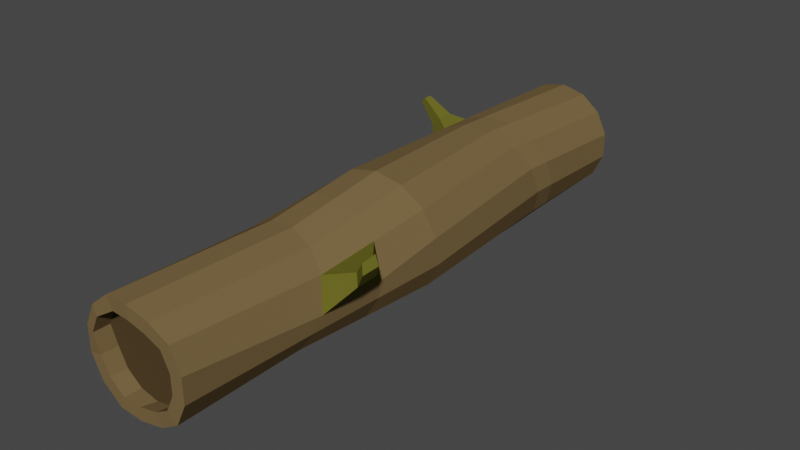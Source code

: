 # Source: kmenstromu.blend  (saved by Blender 3.6.13; exported with 4.5.12 LTS)
import bpy
from mathutils import Matrix  # noqa: F401  (used for matrix-valued properties, if any)

bpy.ops.wm.read_factory_settings(use_empty=True)
scene = bpy.context.scene
scene.name = 'Scene'

# ---- collections
col_collection = bpy.data.collections.new('Collection'); scene.collection.children.link(col_collection)

# ---- materials (node trees are filled in below, after node groups)
mat_material_007 = bpy.data.materials.new('Material.007')
mat_material_007.use_transparent_shadow = False
mat_material_007.diffuse_color = (0.07658, 0.05147, 0.02286, 1.0)
mat_material_007.roughness = 1.0
mat_material_001 = bpy.data.materials.new('Material.001')
mat_material_001.use_transparent_shadow = False
mat_material_001.diffuse_color = (0.1789, 0.1224, 0.05447, 1.0)
mat_material_001.roughness = 1.0
mat_material_002 = bpy.data.materials.new('Material.002')
mat_material_002.use_transparent_shadow = False
mat_material_002.diffuse_color = (0.1424, 0.1361, 0.02039, 1.0)
mat_material_002.roughness = 1.0

# ---- material node trees

# ---- world
world_world = bpy.data.worlds.new('World'); scene.world = world_world
world_world.use_nodes = True; world_world.node_tree.nodes.clear()
_N = world_world.node_tree.nodes; _L = world_world.node_tree.links
n0 = _N.new('ShaderNodeOutputWorld'); n0.name = 'World Output'; n0.location = (300, 300)
n1 = _N.new('ShaderNodeBackground'); n1.name = 'Background'; n1.location = (10, 300)
n1.inputs[0].default_value = (0.05088, 0.05088, 0.05088, 1.0)
_L.new(n1.outputs[0], n0.inputs[0])
n0.is_active_output = True
world_world.color = (0.05088, 0.05088, 0.05088)
world_world.use_sun_shadow = False
world_world.sun_shadow_jitter_overblur = 0.0

# ---- meshes
me_log_cylinder_003 = bpy.data.meshes.new('Log_Cylinder.003')
me_log_cylinder_003.from_pydata([(0.4384, 0.3496, 3.591), (0.5467, 0.1248, 3.591), (0.5467, -0.1248, 3.591), (0.0, -0.5607, 3.591), (0.5621, 0.1283, -3.612), (0.5621, -0.1283, -3.612), (0.4508, -0.3595, -3.612), (0.2502, -0.5195, -3.612), (-0.2502, -0.5195, -3.612), (-0.4508, -0.3595, -3.612), (-0.5621, -0.1283, -3.612), (-0.4508, 0.3595, -3.612), (-0.2502, 0.5195, -3.612), (0.0, 0.734, -3.805), (-0.007025, 0.6782, 3.817), (0.3185, 0.6613, -3.805), (0.3114, 0.6055, 3.817), (0.5738, 0.4576, -3.805), (0.5738, 0.4576, 3.805), (0.7156, 0.1633, -3.805), (0.7156, 0.1633, 3.805), (0.7156, -0.1633, -3.805), (0.7156, -0.1633, 3.805), (0.5738, -0.4576, -3.805), (0.5738, -0.4576, 3.805), (0.3191, -0.5973, -3.803), (0.3059, -0.6238, 3.792), (0.000623, -0.67, -3.803), (-0.01255, -0.6965, 3.792), (-0.3185, -0.6613, -3.805), (-0.3185, -0.6613, 3.805), (-0.5738, -0.4576, -3.805), (-0.5738, -0.4576, 3.805), (-0.7156, -0.1633, -3.805), (-0.7156, -0.1633, 3.805), (-0.7156, 0.1633, -3.755), (-0.7156, 0.1633, 3.805), (-0.5738, 0.4576, -3.755), (-0.5738, 0.4576, 3.805), (-0.3185, 0.6613, -3.805), (-0.3185, 0.6613, 3.805), (-0.119, 0.7651, -1.651), (0.1149, 0.888, 0.3677), (0.1118, 0.6998, 1.711), (0.4149, 0.5889, 1.762), (0.4729, 0.8058, 0.341), (0.2398, 0.7509, -1.699), (0.7588, 0.5771, 0.301), (0.5511, 0.588, -1.787), (0.9159, 0.2471, 0.2554), (0.7533, 0.3086, -1.898), (0.681, -0.2492, 2.016), (0.9131, -0.1188, 0.2134), (0.8063, -0.03191, -2.01), (0.4964, -0.5113, 2.078), (0.751, -0.4481, 0.1833), (0.6996, -0.3661, -2.101), (0.2134, -0.6721, 2.106), (0.4617, -0.6757, 0.171), (0.4543, -0.6278, -2.152), (-0.1118, -0.6998, 2.093), (0.1024, -0.7563, 0.179), (0.119, -0.7651, -2.154), (-0.4149, -0.5889, 2.043), (-0.2556, -0.6742, 0.2057), (-0.2398, -0.7509, -2.106), (-0.6358, -0.3614, 1.965), (-0.5415, -0.4455, 0.2458), (-0.5511, -0.588, -2.018), (-0.7308, -0.06226, 1.874), (-0.6986, -0.1155, 0.2913), (-0.7533, -0.3086, -1.907), (-0.681, 0.2492, 1.789), (-0.6959, 0.2504, 0.3333), (-0.8063, 0.03191, -1.795), (-0.4964, 0.5113, 1.726), (-0.5338, 0.5797, 0.3635), (-0.2134, 0.6721, 1.699), (-0.2444, 0.8073, 0.3757), (0.1133, 0.7939, 1.04), (0.4439, 0.6974, 1.051), (0.6973, 0.4692, 1.07), (0.7971, -0.184, 1.115), (0.6237, -0.4797, 1.131), (0.3375, -0.6739, 1.138), (-0.004713, -0.7281, 1.136), (-0.3353, -0.6315, 1.124), (-0.5887, -0.4034, 1.105), (-0.7147, -0.08888, 1.083), (-0.6884, 0.2498, 1.061), (-0.5151, 0.5455, 1.045), (-0.2289, 0.7397, 1.037), (0.2551, 0.7334, -2.109), (0.5556, 0.5626, -2.18), (0.746, 0.2803, -2.269), (0.7886, -0.0575, -2.36), (0.6751, -0.3839, -2.432), (0.4278, -0.6343, -2.474), (0.09585, -0.759, -2.475), (-0.2551, -0.7334, -2.437), (-0.5556, -0.5626, -2.366), (-0.746, -0.2803, -2.276), (-0.7886, 0.0575, -2.186), (-0.09585, 0.759, -2.07), (0.2363, 0.4494, 3.817), (-0.007025, 0.505, 3.817), (0.4384, 0.3496, 3.805), (0.5467, 0.1248, 3.805), (0.5467, -0.1248, 3.805), (0.4384, -0.3496, 3.805), (0.2307, -0.4677, 3.792), (-0.01255, -0.5233, 3.792), (-0.2433, -0.5052, 3.805), (-0.4384, -0.3496, 3.805), (-0.5467, -0.1248, 3.805), (-0.5987, 0.1289, 3.83), (-0.4904, 0.3537, 3.83), (-0.2433, 0.5052, 3.805), (0.2433, 0.5052, 3.591), (0.0, 0.5607, 3.591), (0.4384, -0.3496, 3.591), (0.2433, -0.5052, 3.591), (-0.2433, -0.5052, 3.591), (-0.4384, -0.3496, 3.591), (-0.5467, -0.1248, 3.591), (-0.5987, 0.1289, 3.616), (-0.4904, 0.3537, 3.616), (-0.2433, 0.5052, 3.591), (0.0, 0.5766, -3.805), (0.2502, 0.5195, -3.805), (0.4508, 0.3595, -3.805), (0.5823, 0.1283, -3.799), (0.5823, -0.1283, -3.799), (0.4508, -0.3595, -3.805), (0.2508, -0.4555, -3.803), (0.000623, -0.5126, -3.803), (-0.2502, -0.5195, -3.805), (-0.4508, -0.3595, -3.805), (-0.5621, -0.1283, -3.805), (-0.5621, 0.1283, -3.805), (-0.4508, 0.3595, -3.805), (-0.2502, 0.5195, -3.805), (0.0, 0.5766, -3.612), (0.2502, 0.5195, -3.612), (0.4508, 0.3595, -3.612), (0.0, -0.5766, -3.612), (-0.5621, 0.1283, -3.612), (0.6358, 0.3614, 1.84), (0.7431, -0.03869, 1.949), (-0.6996, 0.3661, -1.704), (-0.4543, 0.6278, -1.653), (0.8357, 0.05374, 1.111), (1.078, 0.5243, 1.772), (1.123, 0.3822, 1.815), (1.092, 0.5633, 1.54), (1.151, 0.4139, 1.551), (-0.6751, 0.3839, -2.113), (-0.4278, 0.6343, -2.072), (-0.7553, 0.5502, -1.796), (-0.6292, 0.6847, -1.77), (-0.7427, 0.5593, -2.007), (-0.6156, 0.6881, -1.985), (-0.9253, 0.8528, -1.77), (-0.8634, 0.9188, -1.757), (-0.9191, 0.8573, -1.873), (-0.8567, 0.9205, -1.863), (1.228, 0.7184, 1.858), (1.265, 0.6012, 1.894), (1.239, 0.7506, 1.667), (1.288, 0.6273, 1.676)], [], [(118, 119, 127, 126, 125, 124, 123, 122, 3, 121, 120, 2, 1, 0), (142, 143, 144, 4, 5, 6, 7, 145, 8, 9, 10, 146, 11, 12), (43, 14, 16, 44), (44, 16, 18, 147), (147, 18, 20, 148), (148, 20, 22, 51), (51, 22, 24, 54), (54, 24, 26, 57), (57, 26, 28, 60), (60, 28, 30, 63), (63, 30, 32, 66), (66, 32, 34, 69), (69, 34, 36, 72), (72, 36, 38, 75), (24, 22, 108, 109), (75, 38, 40, 77), (77, 40, 14, 43), (17, 19, 131, 130), (157, 150, 41, 103), (150, 78, 42, 41), (91, 77, 43, 79), (149, 76, 78, 150), (90, 75, 77, 91), (102, 74, 149, 156), (74, 73, 76, 149), (89, 72, 75, 90), (101, 71, 74, 102), (71, 70, 73, 74), (88, 69, 72, 89), (100, 68, 71, 101), (68, 67, 70, 71), (87, 66, 69, 88), (99, 65, 68, 100), (65, 64, 67, 68), (86, 63, 66, 87), (98, 62, 65, 99), (62, 61, 64, 65), (85, 60, 63, 86), (97, 59, 62, 98), (59, 58, 61, 62), (84, 57, 60, 85), (96, 56, 59, 97), (56, 55, 58, 59), (83, 54, 57, 84), (95, 53, 56, 96), (53, 52, 55, 56), (82, 51, 54, 83), (94, 50, 53, 95), (50, 49, 52, 53), (151, 148, 51, 82), (93, 48, 50, 94), (48, 47, 49, 50), (92, 46, 48, 93), (46, 45, 47, 48), (80, 44, 147, 81), (103, 41, 46, 92), (41, 42, 45, 46), (79, 43, 44, 80), (42, 79, 80, 45), (45, 80, 81, 47), (47, 81, 151, 49), (49, 151, 82, 52), (52, 82, 83, 55), (55, 83, 84, 58), (58, 84, 85, 61), (61, 85, 86, 64), (64, 86, 87, 67), (67, 87, 88, 70), (70, 88, 89, 73), (73, 89, 90, 76), (76, 90, 91, 78), (78, 91, 79, 42), (13, 103, 92, 15), (15, 92, 93, 17), (17, 93, 94, 19), (19, 94, 95, 21), (21, 95, 96, 23), (23, 96, 97, 25), (25, 97, 98, 27), (27, 98, 99, 29), (29, 99, 100, 31), (31, 100, 101, 33), (33, 101, 102, 35), (35, 102, 156, 37), (37, 156, 157, 39), (39, 157, 103, 13), (104, 105, 119, 118), (34, 32, 113, 114), (20, 18, 106, 107), (30, 28, 111, 112), (16, 14, 105, 104), (40, 38, 116, 117), (26, 24, 109, 110), (36, 34, 114, 115), (22, 20, 107, 108), (32, 30, 112, 113), (14, 40, 117, 105), (18, 16, 104, 106), (28, 26, 110, 111), (38, 36, 115, 116), (113, 112, 122, 123), (106, 104, 118, 0), (114, 113, 123, 124), (107, 106, 0, 1), (115, 114, 124, 125), (108, 107, 1, 2), (116, 115, 125, 126), (109, 108, 2, 120), (117, 116, 126, 127), (110, 109, 120, 121), (105, 117, 127, 119), (111, 110, 121, 3), (112, 111, 3, 122), (134, 135, 145, 7), (27, 29, 136, 135), (13, 15, 129, 128), (37, 39, 141, 140), (23, 25, 134, 133), (33, 35, 139, 138), (19, 21, 132, 131), (29, 31, 137, 136), (39, 13, 128, 141), (15, 17, 130, 129), (25, 27, 135, 134), (35, 37, 140, 139), (21, 23, 133, 132), (31, 33, 138, 137), (135, 136, 8, 145), (128, 129, 143, 142), (136, 137, 9, 8), (129, 130, 144, 143), (137, 138, 10, 9), (130, 131, 4, 144), (138, 139, 146, 10), (131, 132, 5, 4), (139, 140, 11, 146), (132, 133, 6, 5), (140, 141, 12, 11), (133, 134, 7, 6), (141, 128, 142, 12), (156, 149, 158, 160), (81, 147, 152, 154), (153, 155, 169, 167), (151, 81, 154, 155), (148, 151, 155, 153), (147, 148, 153, 152), (161, 160, 164, 165), (150, 157, 161, 159), (157, 156, 160, 161), (149, 150, 159, 158), (164, 162, 163, 165), (160, 158, 162, 164), (159, 161, 165, 163), (158, 159, 163, 162), (168, 166, 167, 169), (152, 153, 167, 166), (155, 154, 168, 169), (154, 152, 166, 168)])
me_log_cylinder_003.polygons.foreach_set('material_index', [0, 0, 1, 1, 1, 1, 1, 1, 1, 1, 1, 1, 1, 1, 1, 1, 1, 1, 1, 1, 1, 1, 1, 1, 1, 1, 1, 1, 1, 1, 1, 1, 1, 1, 1, 1, 1, 1, 1, 1, 1, 1, 1, 1, 1, 1, 1, 1, 1, 1, 1, 1, 1, 1, 1, 1, 1, 1, 1, 1, 1, 1, 1, 1, 1, 1, 1, 1, 1, 1, 1, 1, 1, 1, 1, 1, 1, 1, 1, 1, 1, 1, 1, 1, 1, 1, 1, 1, 1, 1, 1, 1, 1, 1, 1, 1, 1, 1, 1, 1, 1, 1, 1, 1, 1, 1, 1, 1, 1, 1, 1, 1, 1, 1, 1, 1, 1, 1, 1, 1, 1, 1, 1, 1, 1, 1, 1, 1, 1, 1, 1, 1, 1, 1, 1, 1, 1, 1, 1, 1, 2, 2, 2, 2, 2, 2, 2, 2, 2, 2, 2, 2, 2, 2, 2, 2, 2, 2])
_uv = me_log_cylinder_003.uv_layers.new(name='UVMap')
_uv.uv.foreach_set('vector', [0.3541, 0.4662, 0.25, 0.49, 0.1459, 0.4662, 0.06236, 0.3996, 0.01602, 0.3034, 0.01602, 0.1966, 0.06236, 0.1004, 0.1459, 0.03377, 0.25, 0.01, 0.3541, 0.03377, 0.4376, 0.1004, 0.484, 0.1966, 0.484, 0.3034, 0.4376, 0.3996, 0.75, 0.49, 0.8541, 0.4662, 0.9376, 0.3996, 0.984, 0.3034, 0.984, 0.1966, 0.9376, 0.1004, 0.8541, 0.03377, 0.75, 0.01, 0.6459, 0.03377, 0.5624, 0.1004, 0.516, 0.1966, 0.516, 0.3034, 0.5624, 0.3996, 0.6459, 0.4662, 1.0, 0.875, 1.0, 1.0, 0.9286, 1.0, 0.9286, 0.875, 0.9286, 0.875, 0.9286, 1.0, 0.8571, 1.0, 0.8571, 0.875, 0.8571, 0.875, 0.8571, 1.0, 0.7857, 1.0, 0.7857, 0.875, 0.7857, 0.875, 0.7857, 1.0, 0.7143, 1.0, 0.7143, 0.875, 0.7143, 0.875, 0.7143, 1.0, 0.6429, 1.0, 0.6429, 0.875, 0.6429, 0.875, 0.6429, 1.0, 0.5714, 1.0, 0.5714, 0.875, 0.5714, 0.875, 0.5714, 1.0, 0.5, 1.0, 0.5, 0.875, 0.5, 0.875, 0.5, 1.0, 0.4286, 1.0, 0.4286, 0.875, 0.4286, 0.875, 0.4286, 1.0, 0.3571, 1.0, 0.3571, 0.875, 0.3571, 0.875, 0.3571, 1.0, 0.2857, 1.0, 0.2857, 0.875, 0.2857, 0.875, 0.2857, 1.0, 0.2143, 1.0, 0.2143, 0.875, 0.2143, 0.875, 0.2143, 1.0, 0.1429, 1.0, 0.1429, 0.875, 0.6429, 1.0, 0.7143, 1.0, 0.7143, 1.0, 0.6429, 1.0, 0.1429, 0.875, 0.1429, 1.0, 0.07143, 1.0, 0.07143, 0.875, 0.07143, 0.875, 0.07143, 1.0, 0.0, 1.0, 0.0, 0.875, 0.8571, 0.5, 0.7857, 0.5, 0.7857, 0.5, 0.8571, 0.5, 0.07143, 0.6007, 0.07143, 0.625, 0.0, 0.625, 0.0, 0.6007, 0.07143, 0.625, 0.07143, 0.75, 0.0, 0.75, 0.0, 0.625, 0.07143, 0.8125, 0.07143, 0.875, 0.0, 0.875, 0.0, 0.8125, 0.1429, 0.625, 0.1429, 0.75, 0.07143, 0.75, 0.07143, 0.625, 0.1429, 0.8125, 0.1429, 0.875, 0.07143, 0.875, 0.07143, 0.8125, 0.2143, 0.6007, 0.2143, 0.625, 0.1429, 0.625, 0.1429, 0.6007, 0.2143, 0.625, 0.2143, 0.75, 0.1429, 0.75, 0.1429, 0.625, 0.2143, 0.8125, 0.2143, 0.875, 0.1429, 0.875, 0.1429, 0.8125, 0.2857, 0.6007, 0.2857, 0.625, 0.2143, 0.625, 0.2143, 0.6007, 0.2857, 0.625, 0.2857, 0.75, 0.2143, 0.75, 0.2143, 0.625, 0.2857, 0.8125, 0.2857, 0.875, 0.2143, 0.875, 0.2143, 0.8125, 0.3571, 0.6007, 0.3571, 0.625, 0.2857, 0.625, 0.2857, 0.6007, 0.3571, 0.625, 0.3571, 0.75, 0.2857, 0.75, 0.2857, 0.625, 0.3571, 0.8125, 0.3571, 0.875, 0.2857, 0.875, 0.2857, 0.8125, 0.4286, 0.6007, 0.4286, 0.625, 0.3571, 0.625, 0.3571, 0.6007, 0.4286, 0.625, 0.4286, 0.75, 0.3571, 0.75, 0.3571, 0.625, 0.4286, 0.8125, 0.4286, 0.875, 0.3571, 0.875, 0.3571, 0.8125, 0.5, 0.6007, 0.5, 0.625, 0.4286, 0.625, 0.4286, 0.6007, 0.5, 0.625, 0.5, 0.75, 0.4286, 0.75, 0.4286, 0.625, 0.5, 0.8125, 0.5, 0.875, 0.4286, 0.875, 0.4286, 0.8125, 0.5714, 0.6007, 0.5714, 0.625, 0.5, 0.625, 0.5, 0.6007, 0.5714, 0.625, 0.5714, 0.75, 0.5, 0.75, 0.5, 0.625, 0.5714, 0.8125, 0.5714, 0.875, 0.5, 0.875, 0.5, 0.8125, 0.6429, 0.6007, 0.6429, 0.625, 0.5714, 0.625, 0.5714, 0.6007, 0.6429, 0.625, 0.6429, 0.75, 0.5714, 0.75, 0.5714, 0.625, 0.6429, 0.8125, 0.6429, 0.875, 0.5714, 0.875, 0.5714, 0.8125, 0.7143, 0.6007, 0.7143, 0.625, 0.6429, 0.625, 0.6429, 0.6007, 0.7143, 0.625, 0.7143, 0.75, 0.6429, 0.75, 0.6429, 0.625, 0.7143, 0.8125, 0.7143, 0.875, 0.6429, 0.875, 0.6429, 0.8125, 0.7857, 0.6007, 0.7857, 0.625, 0.7143, 0.625, 0.7143, 0.6007, 0.7857, 0.625, 0.7857, 0.75, 0.7143, 0.75, 0.7143, 0.625, 0.7857, 0.8125, 0.7857, 0.875, 0.7143, 0.875, 0.7143, 0.8125, 0.8571, 0.6007, 0.8571, 0.625, 0.7857, 0.625, 0.7857, 0.6007, 0.8571, 0.625, 0.8571, 0.75, 0.7857, 0.75, 0.7857, 0.625, 0.9286, 0.6007, 0.9286, 0.625, 0.8571, 0.625, 0.8571, 0.6007, 0.9286, 0.625, 0.9286, 0.75, 0.8571, 0.75, 0.8571, 0.625, 0.9286, 0.8125, 0.9286, 0.875, 0.8571, 0.875, 0.8571, 0.8125, 1.0, 0.6007, 1.0, 0.625, 0.9286, 0.625, 0.9286, 0.6007, 1.0, 0.625, 1.0, 0.75, 0.9286, 0.75, 0.9286, 0.625, 1.0, 0.8125, 1.0, 0.875, 0.9286, 0.875, 0.9286, 0.8125, 1.0, 0.75, 1.0, 0.8125, 0.9286, 0.8125, 0.9286, 0.75, 0.9286, 0.75, 0.9286, 0.8125, 0.8571, 0.8125, 0.8571, 0.75, 0.8571, 0.75, 0.8571, 0.8125, 0.7857, 0.8125, 0.7857, 0.75, 0.7857, 0.75, 0.7857, 0.8125, 0.7143, 0.8125, 0.7143, 0.75, 0.7143, 0.75, 0.7143, 0.8125, 0.6429, 0.8125, 0.6429, 0.75, 0.6429, 0.75, 0.6429, 0.8125, 0.5714, 0.8125, 0.5714, 0.75, 0.5714, 0.75, 0.5714, 0.8125, 0.5, 0.8125, 0.5, 0.75, 0.5, 0.75, 0.5, 0.8125, 0.4286, 0.8125, 0.4286, 0.75, 0.4286, 0.75, 0.4286, 0.8125, 0.3571, 0.8125, 0.3571, 0.75, 0.3571, 0.75, 0.3571, 0.8125, 0.2857, 0.8125, 0.2857, 0.75, 0.2857, 0.75, 0.2857, 0.8125, 0.2143, 0.8125, 0.2143, 0.75, 0.2143, 0.75, 0.2143, 0.8125, 0.1429, 0.8125, 0.1429, 0.75, 0.1429, 0.75, 0.1429, 0.8125, 0.07143, 0.8125, 0.07143, 0.75, 0.07143, 0.75, 0.07143, 0.8125, 0.0, 0.8125, 0.0, 0.75, 1.0, 0.5, 1.0, 0.6007, 0.9286, 0.6007, 0.9286, 0.5, 0.9286, 0.5, 0.9286, 0.6007, 0.8571, 0.6007, 0.8571, 0.5, 0.8571, 0.5, 0.8571, 0.6007, 0.7857, 0.6007, 0.7857, 0.5, 0.7857, 0.5, 0.7857, 0.6007, 0.7143, 0.6007, 0.7143, 0.5, 0.7143, 0.5, 0.7143, 0.6007, 0.6429, 0.6007, 0.6429, 0.5, 0.6429, 0.5, 0.6429, 0.6007, 0.5714, 0.6007, 0.5714, 0.5, 0.5714, 0.5, 0.5714, 0.6007, 0.5, 0.6007, 0.5, 0.5, 0.5, 0.5, 0.5, 0.6007, 0.4286, 0.6007, 0.4286, 0.5, 0.4286, 0.5, 0.4286, 0.6007, 0.3571, 0.6007, 0.3571, 0.5, 0.3571, 0.5, 0.3571, 0.6007, 0.2857, 0.6007, 0.2857, 0.5, 0.2857, 0.5, 0.2857, 0.6007, 0.2143, 0.6007, 0.2143, 0.5, 0.2143, 0.5, 0.2143, 0.6007, 0.1429, 0.6007, 0.1429, 0.5, 0.1429, 0.5, 0.1429, 0.6007, 0.07143, 0.6007, 0.07143, 0.5, 0.07143, 0.5, 0.07143, 0.6007, 0.0, 0.6007, 0.0, 0.5, 0.9286, 1.0, 1.0, 1.0, 1.0, 1.0, 0.9286, 1.0, 0.2857, 1.0, 0.3571, 1.0, 0.3571, 1.0, 0.2857, 1.0, 0.7857, 1.0, 0.8571, 1.0, 0.8571, 1.0, 0.7857, 1.0, 0.4286, 1.0, 0.5, 1.0, 0.5, 1.0, 0.4286, 1.0, 0.9286, 1.0, 1.0, 1.0, 1.0, 1.0, 0.9286, 1.0, 0.07143, 1.0, 0.1429, 1.0, 0.1429, 1.0, 0.07143, 1.0, 0.5714, 1.0, 0.6429, 1.0, 0.6429, 1.0, 0.5714, 1.0, 0.2143, 1.0, 0.2857, 1.0, 0.2857, 1.0, 0.2143, 1.0, 0.7143, 1.0, 0.7857, 1.0, 0.7857, 1.0, 0.7143, 1.0, 0.3571, 1.0, 0.4286, 1.0, 0.4286, 1.0, 0.3571, 1.0, 0.0, 1.0, 0.07143, 1.0, 0.07143, 1.0, 0.0, 1.0, 0.8571, 1.0, 0.9286, 1.0, 0.9286, 1.0, 0.8571, 1.0, 0.5, 1.0, 0.5714, 1.0, 0.5714, 1.0, 0.5, 1.0, 0.1429, 1.0, 0.2143, 1.0, 0.2143, 1.0, 0.1429, 1.0, 0.3571, 1.0, 0.4286, 1.0, 0.4286, 1.0, 0.3571, 1.0, 0.8571, 1.0, 0.9286, 1.0, 0.9286, 1.0, 0.8571, 1.0, 0.2857, 1.0, 0.3571, 1.0, 0.3571, 1.0, 0.2857, 1.0, 0.7857, 1.0, 0.8571, 1.0, 0.8571, 1.0, 0.7857, 1.0, 0.2143, 1.0, 0.2857, 1.0, 0.2857, 1.0, 0.2143, 1.0, 0.7143, 1.0, 0.7857, 1.0, 0.7857, 1.0, 0.7143, 1.0, 0.1429, 1.0, 0.2143, 1.0, 0.2143, 1.0, 0.1429, 1.0, 0.6429, 1.0, 0.7143, 1.0, 0.7143, 1.0, 0.6429, 1.0, 0.07143, 1.0, 0.1429, 1.0, 0.1429, 1.0, 0.07143, 1.0, 0.5714, 1.0, 0.6429, 1.0, 0.6429, 1.0, 0.5714, 1.0, 0.0, 1.0, 0.07143, 1.0, 0.07143, 1.0, 0.0, 1.0, 0.5, 1.0, 0.5714, 1.0, 0.5714, 1.0, 0.5, 1.0, 0.4286, 1.0, 0.5, 1.0, 0.5, 1.0, 0.4286, 1.0, 0.5714, 0.5, 0.5, 0.5, 0.5, 0.5, 0.5714, 0.5, 0.5, 0.5, 0.4286, 0.5, 0.4286, 0.5, 0.5, 0.5, 1.0, 0.5, 0.9286, 0.5, 0.9286, 0.5, 1.0, 0.5, 0.1429, 0.5, 0.07143, 0.5, 0.07143, 0.5, 0.1429, 0.5, 0.6429, 0.5, 0.5714, 0.5, 0.5714, 0.5, 0.6429, 0.5, 0.2857, 0.5, 0.2143, 0.5, 0.2143, 0.5, 0.2857, 0.5, 0.7857, 0.5, 0.7143, 0.5, 0.7143, 0.5, 0.7857, 0.5, 0.4286, 0.5, 0.3571, 0.5, 0.3571, 0.5, 0.4286, 0.5, 0.07143, 0.5, 0.0, 0.5, 0.0, 0.5, 0.07143, 0.5, 0.9286, 0.5, 0.8571, 0.5, 0.8571, 0.5, 0.9286, 0.5, 0.5714, 0.5, 0.5, 0.5, 0.5, 0.5, 0.5714, 0.5, 0.2143, 0.5, 0.1429, 0.5, 0.1429, 0.5, 0.2143, 0.5, 0.7143, 0.5, 0.6429, 0.5, 0.6429, 0.5, 0.7143, 0.5, 0.3571, 0.5, 0.2857, 0.5, 0.2857, 0.5, 0.3571, 0.5, 0.5, 0.5, 0.4286, 0.5, 0.4286, 0.5, 0.5, 0.5, 1.0, 0.5, 0.9286, 0.5, 0.9286, 0.5, 1.0, 0.5, 0.4286, 0.5, 0.3571, 0.5, 0.3571, 0.5, 0.4286, 0.5, 0.9286, 0.5, 0.8571, 0.5, 0.8571, 0.5, 0.9286, 0.5, 0.3571, 0.5, 0.2857, 0.5, 0.2857, 0.5, 0.3571, 0.5, 0.8571, 0.5, 0.7857, 0.5, 0.7857, 0.5, 0.8571, 0.5, 0.2857, 0.5, 0.2143, 0.5, 0.2143, 0.5, 0.2857, 0.5, 0.7857, 0.5, 0.7143, 0.5, 0.7143, 0.5, 0.7857, 0.5, 0.2143, 0.5, 0.1429, 0.5, 0.1429, 0.5, 0.2143, 0.5, 0.7143, 0.5, 0.6429, 0.5, 0.6429, 0.5, 0.7143, 0.5, 0.1429, 0.5, 0.07143, 0.5, 0.07143, 0.5, 0.1429, 0.5, 0.6429, 0.5, 0.5714, 0.5, 0.5714, 0.5, 0.6429, 0.5, 0.07143, 0.5, 0.0, 0.5, 0.0, 0.5, 0.07143, 0.5, 0.1429, 0.6007, 0.1429, 0.625, 0.1429, 0.625, 0.1429, 0.6007, 0.8571, 0.8125, 0.8571, 0.875, 0.8571, 0.875, 0.8571, 0.8125, 0.7857, 0.875, 0.7857, 0.8125, 0.7857, 0.8125, 0.7857, 0.875, 0.7857, 0.8125, 0.8571, 0.8125, 0.8571, 0.8125, 0.7857, 0.8125, 0.7857, 0.875, 0.7857, 0.8125, 0.7857, 0.8125, 0.7857, 0.875, 0.8571, 0.875, 0.7857, 0.875, 0.7857, 0.875, 0.8571, 0.875, 0.07143, 0.6007, 0.1429, 0.6007, 0.1429, 0.6007, 0.07143, 0.6007, 0.07143, 0.625, 0.07143, 0.6007, 0.07143, 0.6007, 0.07143, 0.625, 0.07143, 0.6007, 0.1429, 0.6007, 0.1429, 0.6007, 0.07143, 0.6007, 0.1429, 0.625, 0.07143, 0.625, 0.07143, 0.625, 0.1429, 0.625, 0.1429, 0.6007, 0.1429, 0.625, 0.07143, 0.625, 0.07143, 0.6007, 0.1429, 0.6007, 0.1429, 0.625, 0.1429, 0.625, 0.1429, 0.6007, 0.07143, 0.625, 0.07143, 0.6007, 0.07143, 0.6007, 0.07143, 0.625, 0.1429, 0.625, 0.07143, 0.625, 0.07143, 0.625, 0.1429, 0.625, 0.8571, 0.8125, 0.8571, 0.875, 0.7857, 0.875, 0.7857, 0.8125, 0.8571, 0.875, 0.7857, 0.875, 0.7857, 0.875, 0.8571, 0.875, 0.7857, 0.8125, 0.8571, 0.8125, 0.8571, 0.8125, 0.7857, 0.8125, 0.8571, 0.8125, 0.8571, 0.875, 0.8571, 0.875, 0.8571, 0.8125])
me_log_cylinder_003.materials.append(mat_material_007)
me_log_cylinder_003.materials.append(mat_material_001)
me_log_cylinder_003.materials.append(mat_material_002)
me_log_cylinder_003.update()
me_log_cylinder_003.normals_split_custom_set([tuple(v) for v in zip(*[iter([0.01119, -0.005389, 0.9999, 0.01119, -0.005389, 0.9999, 0.01119, -0.005389, 0.9999, 0.01119, -0.005389, 0.9999, 0.01119, -0.005389, 0.9999, 0.01119, -0.005389, 0.9999, 0.01119, -0.005389, 0.9999, 0.01119, -0.005389, 0.9999, 0.01119, -0.005389, 0.9999, 0.01119, -0.005389, 0.9999, 0.01119, -0.005389, 0.9999, 0.01119, -0.005389, 0.9999, 0.01119, -0.005389, 0.9999, 0.01119, -0.005389, 0.9999, -1.181e-07, 0.0, -1.0, -1.181e-07, 0.0, -1.0, -1.181e-07, 0.0, -1.0, -1.181e-07, 0.0, -1.0, -1.181e-07, 0.0, -1.0, -1.181e-07, 0.0, -1.0, -1.181e-07, 0.0, -1.0, -1.181e-07, 0.0, -1.0, -1.181e-07, 0.0, -1.0, -1.181e-07, 0.0, -1.0, -1.181e-07, 0.0, -1.0, -1.181e-07, 0.0, -1.0, -1.181e-07, 0.0, -1.0, -1.181e-07, 0.0, -1.0, 0.282, 0.9593, 0.01621, 0.282, 0.9593, 0.01621, 0.282, 0.9593, 0.01621, 0.282, 0.9593, 0.01621, 0.6132, 0.7899, 0.003051, 0.6132, 0.7899, 0.003051, 0.6132, 0.7899, 0.003051, 0.6132, 0.7899, 0.003051, 0.9415, 0.337, -0.004255, 0.9415, 0.337, -0.004255, 0.9415, 0.337, -0.004255, 0.9415, 0.337, -0.004255, 0.9935, -0.114, 0.007089, 0.9935, -0.114, 0.007089, 0.9935, -0.114, 0.007089, 0.9935, -0.114, 0.007089, 0.8622, -0.5066, -0.007371, 0.8622, -0.5066, -0.007371, 0.8622, -0.5066, -0.007371, 0.8622, -0.5066, -0.007371, 0.5104, -0.8599, 0.0002605, 0.5104, -0.8599, 0.0002605, 0.5104, -0.8599, 0.0002605, 0.5104, -0.8599, 0.0002605, 0.154, -0.9881, 0.006336, 0.154, -0.9881, 0.006336, 0.154, -0.9881, 0.006336, 0.154, -0.9881, 0.006336, -0.2329, -0.9725, -0.006243, -0.2329, -0.9725, -0.006243, -0.2329, -0.9725, -0.006243, -0.2329, -0.9725, -0.006243, -0.6707, -0.7417, -0.005238, -0.6707, -0.7417, -0.005238, -0.6707, -0.7417, -0.005238, -0.6707, -0.7417, -0.005238, -0.9288, -0.3706, -0.0003833, -0.9288, -0.3706, -0.0003833, -0.9288, -0.3706, -0.0003833, -0.9288, -0.3706, -0.0003833, -0.997, 0.07759, -0.001211, -0.997, 0.07759, -0.001211, -0.997, 0.07759, -0.001211, -0.997, 0.07759, -0.001211, -0.8628, 0.5054, -0.006387, -0.8628, 0.5054, -0.006387, -0.8628, 0.5054, -0.006387, -0.8628, 0.5054, -0.006387, 0.0, 0.0, 1.0, 0.0, 0.0, 1.0, 0.0, 0.0, 1.0, 0.0, 0.0, 1.0, -0.561, 0.8277, -0.01172, -0.561, 0.8277, -0.01172, -0.561, 0.8277, -0.01172, -0.561, 0.8277, -0.01172, -0.07007, 0.9975, 0.003947, -0.07007, 0.9975, 0.003947, -0.07007, 0.9975, 0.003947, -0.07007, 0.9975, 0.003947, -0.01398, -0.01887, -0.9997, -0.01398, -0.01887, -0.9997, -0.01398, -0.01887, -0.9997, -0.01398, -0.01887, -0.9997, -0.3654, 0.9306, -0.02111, -0.3654, 0.9306, -0.02111, -0.3654, 0.9306, -0.02111, -0.3654, 0.9306, -0.02111, -0.2996, 0.9533, -0.03838, -0.2996, 0.9533, -0.03838, -0.2996, 0.9533, -0.03838, -0.2996, 0.9533, -0.03838, -0.1236, 0.985, 0.1207, -0.1236, 0.985, 0.1207, -0.1236, 0.985, 0.1207, -0.1236, 0.985, 0.1207, -0.6745, 0.7383, -0.008998, -0.6745, 0.7383, -0.008998, -0.6745, 0.7383, -0.008998, -0.6745, 0.7383, -0.008998, -0.5242, 0.8481, 0.07765, -0.5242, 0.8481, 0.07765, -0.5242, 0.8481, 0.07765, -0.5242, 0.8481, 0.07765, -0.9457, 0.3233, -0.03227, -0.9457, 0.3233, -0.03227, -0.9457, 0.3233, -0.03227, -0.9457, 0.3233, -0.03227, -0.928, 0.3719, 0.0228, -0.928, 0.3719, 0.0228, -0.928, 0.3719, 0.0228, -0.928, 0.3719, 0.0228, -0.8393, 0.5428, 0.02898, -0.8393, 0.5428, 0.02898, -0.8393, 0.5428, 0.02898, -0.8393, 0.5428, 0.02898, -0.991, -0.1273, -0.0416, -0.991, -0.1273, -0.0416, -0.991, -0.1273, -0.0416, -0.991, -0.1273, -0.0416, -0.9957, -0.08071, 0.04568, -0.9957, -0.08071, 0.04568, -0.9957, -0.08071, 0.04568, -0.9957, -0.08071, 0.04568, -0.9933, 0.1149, -0.007612, -0.9933, 0.1149, -0.007612, -0.9933, 0.1149, -0.007612, -0.9933, 0.1149, -0.007612, -0.8263, -0.5614, -0.04536, -0.8263, -0.5614, -0.04536, -0.8263, -0.5614, -0.04536, -0.8263, -0.5614, -0.04536, -0.8545, -0.517, 0.0512, -0.8545, -0.517, 0.0512, -0.8545, -0.517, 0.0512, -0.8545, -0.517, 0.0512, -0.9393, -0.3423, -0.02171, -0.9393, -0.3423, -0.02171, -0.9393, -0.3423, -0.02171, -0.9393, -0.3423, -0.02171, -0.4867, -0.8726, -0.04091, -0.4867, -0.8726, -0.04091, -0.4867, -0.8726, -0.04091, -0.4867, -0.8726, -0.04091, -0.542, -0.8395, 0.03948, -0.542, -0.8395, 0.03948, -0.542, -0.8395, 0.03948, -0.542, -0.8395, 0.03948, -0.6911, -0.7226, -0.01484, -0.6911, -0.7226, -0.01484, -0.6911, -0.7226, -0.01484, -0.6911, -0.7226, -0.01484, -0.05988, -0.9977, -0.03242, -0.05988, -0.9977, -0.03242, -0.05988, -0.9977, -0.03242, -0.05988, -0.9977, -0.03242, -0.1314, -0.9912, 0.01731, -0.1314, -0.9912, 0.01731, -0.1314, -0.9912, 0.01731, -0.1314, -0.9912, 0.01731, -0.3115, -0.9502, 0.00492, -0.3115, -0.9502, 0.00492, -0.3115, -0.9502, 0.00492, -0.3115, -0.9502, 0.00492, 0.3656, -0.9304, -0.02753, 0.3656, -0.9304, -0.02753, 0.3656, -0.9304, -0.02753, 0.3656, -0.9304, -0.02753, 0.2994, -0.9541, -0.007428, 0.2994, -0.9541, -0.007428, 0.2994, -0.9541, -0.007428, 0.2994, -0.9541, -0.007428, 0.1211, -0.9922, 0.03004, 0.1211, -0.9922, 0.03004, 0.1211, -0.9922, 0.03004, 0.1211, -0.9922, 0.03004, 0.7231, -0.69, -0.03064, 0.7231, -0.69, -0.03064, 0.7231, -0.69, -0.03064, 0.7231, -0.69, -0.03064, 0.6767, -0.7357, -0.02938, 0.6767, -0.7357, -0.02938, 0.6767, -0.7357, -0.02938, 0.6767, -0.7357, -0.02938, 0.531, -0.8455, 0.05656, 0.531, -0.8455, 0.05656, 0.531, -0.8455, 0.05656, 0.531, -0.8455, 0.05656, 0.9508, -0.3073, -0.03925, 0.9508, -0.3073, -0.03925, 0.9508, -0.3073, -0.03925, 0.9508, -0.3073, -0.03925, 0.9287, -0.3679, -0.04639, 0.9287, -0.3679, -0.04639, 0.9287, -0.3679, -0.04639, 0.9287, -0.3679, -0.04639, 0.8439, -0.5299, 0.08336, 0.8439, -0.5299, 0.08336, 0.8439, -0.5299, 0.08336, 0.8439, -0.5299, 0.08336, 0.9872, 0.1528, -0.0457, 0.9872, 0.1528, -0.0457, 0.9872, 0.1528, -0.0457, 0.9872, 0.1528, -0.0457, 0.9948, 0.08342, -0.0584, 0.9948, 0.08342, -0.0584, 0.9948, 0.08342, -0.0584, 0.9948, 0.08342, -0.0584, 0.9741, -0.2034, 0.09843, 0.9741, -0.2034, 0.09843, 0.9741, -0.2034, 0.09843, 0.9741, -0.2034, 0.09843, 0.8114, 0.5829, -0.04405, 0.8114, 0.5829, -0.04405, 0.8114, 0.5829, -0.04405, 0.8114, 0.5829, -0.04405, 0.8521, 0.5193, -0.06551, 0.8521, 0.5193, -0.06551, 0.8521, 0.5193, -0.06551, 0.8521, 0.5193, -0.06551, 0.4715, 0.8811, -0.03541, 0.4715, 0.8811, -0.03541, 0.4715, 0.8811, -0.03541, 0.4715, 0.8811, -0.03541, 0.5372, 0.8409, -0.06632, 0.5372, 0.8409, -0.06632, 0.5372, 0.8409, -0.06632, 0.5372, 0.8409, -0.06632, 0.6693, 0.7282, 0.1474, 0.6693, 0.7282, 0.1474, 0.6693, 0.7282, 0.1474, 0.6693, 0.7282, 0.1474, 0.05281, 0.9983, -0.02584, 0.05281, 0.9983, -0.02584, 0.05281, 0.9983, -0.02584, 0.05281, 0.9983, -0.02584, 0.127, 0.9902, -0.058, 0.127, 0.9902, -0.058, 0.127, 0.9902, -0.058, 0.127, 0.9902, -0.058, 0.2949, 0.9445, 0.1449, 0.2949, 0.9445, 0.1449, 0.2949, 0.9445, 0.1449, 0.2949, 0.9445, 0.1449, 0.2514, 0.9568, 0.1458, 0.2514, 0.9568, 0.1458, 0.2514, 0.9568, 0.1458, 0.2514, 0.9568, 0.1458, 0.6425, 0.7516, 0.1492, 0.6425, 0.7516, 0.1492, 0.6425, 0.7516, 0.1492, 0.6425, 0.7516, 0.1492, 0.9198, 0.3636, 0.1476, 0.9198, 0.3636, 0.1476, 0.9198, 0.3636, 0.1476, 0.9198, 0.3636, 0.1476, 0.9922, -0.0744, 0.0999, 0.9922, -0.0744, 0.0999, 0.9922, -0.0744, 0.0999, 0.9922, -0.0744, 0.0999, 0.8766, -0.4726, 0.09067, 0.8766, -0.4726, 0.09067, 0.8766, -0.4726, 0.09067, 0.8766, -0.4726, 0.09067, 0.5895, -0.8052, 0.06488, 0.5895, -0.8052, 0.06488, 0.5895, -0.8052, 0.06488, 0.5895, -0.8052, 0.06488, 0.189, -0.9812, 0.03803, 0.189, -0.9812, 0.03803, 0.189, -0.9812, 0.03803, 0.189, -0.9812, 0.03803, -0.2509, -0.9679, 0.01162, -0.2509, -0.9679, 0.01162, -0.2509, -0.9679, 0.01162, -0.2509, -0.9679, 0.01162, -0.6466, -0.7628, -0.009749, -0.6466, -0.7628, -0.009749, -0.6466, -0.7628, -0.009749, -0.6466, -0.7628, -0.009749, -0.9156, -0.4016, -0.01834, -0.9156, -0.4016, -0.01834, -0.9156, -0.4016, -0.01834, -0.9156, -0.4016, -0.01834, -0.9991, 0.04137, -0.006386, -0.9991, 0.04137, -0.006386, -0.9991, 0.04137, -0.006386, -0.9991, 0.04137, -0.006386, -0.881, 0.4723, 0.028, -0.881, 0.4723, 0.028, -0.881, 0.4723, 0.028, -0.881, 0.4723, 0.028, -0.5898, 0.804, 0.07597, -0.5898, 0.804, 0.07597, -0.5898, 0.804, 0.07597, -0.5898, 0.804, 0.07597, -0.1865, 0.9751, 0.1202, -0.1865, 0.9751, 0.1202, -0.1865, 0.9751, 0.1202, -0.1865, 0.9751, 0.1202, 0.144, 0.9893, -0.02136, 0.144, 0.9893, -0.02136, 0.144, 0.9893, -0.02136, 0.144, 0.9893, -0.02136, 0.5558, 0.8307, -0.03065, 0.5558, 0.8307, -0.03065, 0.5558, 0.8307, -0.03065, 0.5558, 0.8307, -0.03065, 0.8633, 0.5033, -0.03866, 0.8633, 0.5033, -0.03866, 0.8633, 0.5033, -0.03866, 0.8633, 0.5033, -0.03866, 0.9968, 0.06939, -0.0398, 0.9968, 0.06939, -0.0398, 0.9968, 0.06939, -0.0398, 0.9968, 0.06939, -0.0398, 0.9257, -0.3768, -0.03327, 0.9257, -0.3768, -0.03327, 0.9257, -0.3768, -0.03327, 0.9257, -0.3768, -0.03327, 0.6149, -0.7877, -0.0371, 0.6149, -0.7877, -0.0371, 0.6149, -0.7877, -0.0371, 0.6149, -0.7877, -0.0371, 0.2899, -0.9547, -0.06756, 0.2899, -0.9547, -0.06756, 0.2899, -0.9547, -0.06756, 0.2899, -0.9547, -0.06756, -0.05408, -0.9969, -0.05644, -0.05408, -0.9969, -0.05644, -0.05408, -0.9969, -0.05644, -0.05408, -0.9969, -0.05644, -0.5616, -0.8266, -0.03583, -0.5616, -0.8266, -0.03583, -0.5616, -0.8266, -0.03583, -0.5616, -0.8266, -0.03583, -0.8685, -0.494, -0.0405, -0.8685, -0.494, -0.0405, -0.8685, -0.494, -0.0405, -0.8685, -0.494, -0.0405, -0.9977, -0.0562, -0.03737, -0.9977, -0.0562, -0.03737, -0.9977, -0.0562, -0.03737, -0.9977, -0.0562, -0.03737, -0.9233, 0.3831, -0.02871, -0.9233, 0.3831, -0.02871, -0.9233, 0.3831, -0.02871, -0.9233, 0.3831, -0.02871, -0.6704, 0.7418, -0.01971, -0.6704, 0.7418, -0.01971, -0.6704, 0.7418, -0.01971, -0.6704, 0.7418, -0.01971, -0.2904, 0.9568, -0.01665, -0.2904, 0.9568, -0.01665, -0.2904, 0.9568, -0.01665, -0.2904, 0.9568, -0.01665, -0.216, -0.9465, -0.2396, -0.216, -0.9465, -0.2396, -0.216, -0.9465, -0.2396, -0.216, -0.9465, -0.2396, 0.0, 0.0, 1.0, 0.0, 0.0, 1.0, 0.0, 0.0, 1.0, 0.0, 0.0, 1.0, -2.45e-06, 0.0, 1.0, -2.45e-06, 0.0, 1.0, -2.45e-06, 0.0, 1.0, -2.45e-06, 0.0, 1.0, 0.04725, -0.01078, 0.9988, 0.04725, -0.01078, 0.9988, 0.04725, -0.01078, 0.9988, 0.04725, -0.01078, 0.9988, 3.063e-07, 0.0, 1.0, 3.063e-07, 0.0, 1.0, 3.063e-07, 0.0, 1.0, 3.063e-07, 0.0, 1.0, -0.01299, 0.09018, 0.9958, -0.01299, 0.09018, 0.9958, -0.01299, 0.09018, 0.9958, -0.01299, 0.09018, 0.9958, -0.03692, -0.02945, 0.9989, -0.03692, -0.02945, 0.9989, -0.03692, -0.02945, 0.9989, -0.03692, -0.02945, 0.9989, -0.0884, -0.05182, 0.9947, -0.0884, -0.05182, 0.9947, -0.0884, -0.05182, 0.9947, -0.0884, -0.05182, 0.9947, -1.225e-06, 0.0, 1.0, -1.225e-06, 0.0, 1.0, -1.225e-06, 0.0, 1.0, -1.225e-06, 0.0, 1.0, 0.0, 0.0, 1.0, 0.0, 0.0, 1.0, 0.0, 0.0, 1.0, 0.0, 0.0, 1.0, -0.04537, -0.01036, 0.9989, -0.04537, -0.01036, 0.9989, -0.04537, -0.01036, 0.9989, -0.04537, -0.01036, 0.9989, 0.03779, -0.03014, 0.9988, 0.03779, -0.03014, 0.9988, 0.03779, -0.03014, 0.9988, 0.03779, -0.03014, 0.9988, 0.0, 0.0, 1.0, 0.0, 0.0, 1.0, 0.0, 0.0, 1.0, 0.0, 0.0, 1.0, -0.1877, 0.09037, 0.9781, -0.1877, 0.09037, 0.9781, -0.1877, 0.09037, 0.9781, -0.1877, 0.09037, 0.9781, 0.6235, 0.7818, 0.0, 0.6235, 0.7818, 0.0, 0.6235, 0.7818, 0.0, 0.6235, 0.7818, 0.0, -0.5398, -0.834, -0.1141, -0.5398, -0.834, -0.1141, -0.5398, -0.834, -0.1141, -0.5398, -0.834, -0.1141, 0.901, 0.4339, 0.0, 0.901, 0.4339, 0.0, 0.901, 0.4339, 0.0, 0.901, 0.4339, 0.0, -0.901, -0.4339, 0.0, -0.901, -0.4339, 0.0, -0.901, -0.4339, 0.0, -0.901, -0.4339, 0.0, 0.9796, 0.2007, 0.0, 0.9796, 0.2007, 0.0, 0.9796, 0.2007, 0.0, 0.9796, 0.2007, 0.0, -1.0, 0.0, 0.0, -1.0, 0.0, 0.0, -1.0, 0.0, 0.0, -1.0, 0.0, 0.0, 0.901, -0.4339, 0.0, 0.901, -0.4339, 0.0, 0.901, -0.4339, 0.0, 0.901, -0.4339, 0.0, -0.901, 0.4339, 0.0, -0.901, 0.4339, 0.0, -0.901, 0.4339, 0.0, -0.901, 0.4339, 0.0, 0.5227, -0.8525, 0.0, 0.5227, -0.8525, 0.0, 0.5227, -0.8525, 0.0, 0.5227, -0.8525, 0.0, -0.5577, 0.825, -0.09131, -0.5577, 0.825, -0.09131, -0.5577, 0.825, -0.09131, -0.5577, 0.825, -0.09131, 0.1168, -0.9855, -0.1228, 0.1168, -0.9855, -0.1228, 0.1168, -0.9855, -0.1228, 0.1168, -0.9855, -0.1228, -0.2184, 0.9568, -0.1919, -0.2184, 0.9568, -0.1919, -0.2184, 0.9568, -0.1919, -0.2184, 0.9568, -0.1919, 0.1506, 0.985, -0.08434, 0.1506, 0.985, -0.08434, 0.1506, 0.985, -0.08434, 0.1506, 0.985, -0.08434, -0.2115, 0.9267, 0.3107, -0.2115, 0.9267, 0.3107, -0.2115, 0.9267, 0.3107, -0.2115, 0.9267, 0.3107, 0.006424, -0.001466, -1.0, 0.006424, -0.001466, -1.0, 0.006424, -0.001466, -1.0, 0.006424, -0.001466, -1.0, 0.0, 0.0, -1.0, 0.0, 0.0, -1.0, 0.0, 0.0, -1.0, 0.0, 0.0, -1.0, -0.1645, 0.07215, -0.9837, -0.1645, 0.07215, -0.9837, -0.1645, 0.07215, -0.9837, -0.1645, 0.07215, -0.9837, -0.005701, -0.004546, -1.0, -0.005701, -0.004546, -1.0, -0.005701, -0.004546, -1.0, -0.005701, -0.004546, -1.0, -0.159, 0.08365, -0.9837, -0.159, 0.08365, -0.9837, -0.159, 0.08365, -0.9837, -0.159, 0.08365, -0.9837, -0.04571, 0.0, -0.999, -0.04571, 0.0, -0.999, -0.04571, 0.0, -0.999, -0.04571, 0.0, -0.999, 0.0, 0.0, -1.0, 0.0, 0.0, -1.0, 0.0, 0.0, -1.0, 0.0, 0.0, -1.0, 1.332e-06, 0.0, -1.0, 1.332e-06, 0.0, -1.0, 1.332e-06, 0.0, -1.0, 1.332e-06, 0.0, -1.0, 0.0, 0.0, -1.0, 0.0, 0.0, -1.0, 0.0, 0.0, -1.0, 0.0, 0.0, -1.0, 3.33e-07, 0.0, -1.0, 3.33e-07, 0.0, -1.0, 3.33e-07, 0.0, -1.0, 3.33e-07, 0.0, -1.0, -0.2771, 0.1335, -0.9515, -0.2771, 0.1335, -0.9515, -0.2771, 0.1335, -0.9515, -0.2771, 0.1335, -0.9515, -0.01398, 0.01887, -0.9997, -0.01398, 0.01887, -0.9997, -0.01398, 0.01887, -0.9997, -0.01398, 0.01887, -0.9997, -1.332e-06, 0.0, -1.0, -1.332e-06, 0.0, -1.0, -1.332e-06, 0.0, -1.0, -1.332e-06, 0.0, -1.0, 0.09774, 0.9816, 0.1643, 0.09774, 0.9816, 0.1643, 0.09774, 0.9816, 0.1643, 0.09774, 0.9816, 0.1643, -0.2225, -0.9749, 0.0, -0.2225, -0.9749, 0.0, -0.2225, -0.9749, 0.0, -0.2225, -0.9749, 0.0, 0.6235, 0.7818, 0.0, 0.6235, 0.7818, 0.0, 0.6235, 0.7818, 0.0, 0.6235, 0.7818, 0.0, -0.6235, -0.7818, 0.0, -0.6235, -0.7818, 0.0, -0.6235, -0.7818, 0.0, -0.6235, -0.7818, 0.0, 0.901, 0.4339, 0.0, 0.901, 0.4339, 0.0, 0.901, 0.4339, 0.0, 0.901, 0.4339, 0.0, -0.8841, -0.465, -0.04717, -0.8841, -0.465, -0.04717, -0.8841, -0.465, -0.04717, -0.8841, -0.465, -0.04717, 1.0, 0.0, 0.0, 1.0, 0.0, 0.0, 1.0, 0.0, 0.0, 1.0, 0.0, 0.0, -0.9942, 0.0, -0.1078, -0.9942, 0.0, -0.1078, -0.9942, 0.0, -0.1078, -0.9942, 0.0, -0.1078, 0.901, -0.4339, 0.0, 0.901, -0.4339, 0.0, 0.901, -0.4339, 0.0, 0.901, -0.4339, 0.0, -0.8841, 0.465, -0.04717, -0.8841, 0.465, -0.04717, -0.8841, 0.465, -0.04717, -0.8841, 0.465, -0.04717, 0.6235, -0.7818, 0.0, 0.6235, -0.7818, 0.0, 0.6235, -0.7818, 0.0, 0.6235, -0.7818, 0.0, -0.5328, 0.8348, 0.1387, -0.5328, 0.8348, 0.1387, -0.5328, 0.8348, 0.1387, -0.5328, 0.8348, 0.1387, 0.2225, -0.9749, 0.0, 0.2225, -0.9749, 0.0, 0.2225, -0.9749, 0.0, 0.2225, -0.9749, 0.0, -0.9444, -0.3211, -0.07052, -0.9444, -0.3211, -0.07052, -0.9444, -0.3211, -0.07052, -0.9444, -0.3211, -0.07052, -0.3404, 0.9336, 0.1114, -0.3404, 0.9336, 0.1114, -0.3404, 0.9336, 0.1114, -0.3404, 0.9336, 0.1114, 0.8347, -0.5501, 0.02436, 0.8347, -0.5501, 0.02436, 0.8347, -0.5501, 0.02436, 0.8347, -0.5501, 0.02436, 0.7239, 0.1938, -0.6621, 0.7239, 0.1938, -0.6621, 0.7239, 0.1938, -0.6621, 0.7239, 0.1938, -0.6621, 0.7455, -0.6665, 0.00689, 0.7455, -0.6665, 0.00689, 0.7455, -0.6665, 0.00689, 0.7455, -0.6665, 0.00689, 0.03787, 0.2793, 0.9595, 0.03787, 0.2793, 0.9595, 0.03787, 0.2793, 0.9595, 0.03787, 0.2793, 0.9595, -0.1667, 0.3186, -0.9331, -0.1667, 0.3186, -0.9331, -0.1667, 0.3186, -0.9331, -0.1667, 0.3186, -0.9331, 0.2895, 0.9566, 0.03318, 0.2895, 0.9566, 0.03318, 0.2895, 0.9566, 0.03318, 0.2895, 0.9566, 0.03318, -0.2787, 0.4179, -0.8647, -0.2787, 0.4179, -0.8647, -0.2787, 0.4179, -0.8647, -0.2787, 0.4179, -0.8647, -0.4705, 0.2768, 0.8378, -0.4705, 0.2768, 0.8378, -0.4705, 0.2768, 0.8378, -0.4705, 0.2768, 0.8378, -0.7183, 0.6953, -0.02374, -0.7183, 0.6953, -0.02374, -0.7183, 0.6953, -0.02374, -0.7183, 0.6953, -0.02374, -0.8722, -0.4836, -0.07328, -0.8722, -0.4836, -0.07328, -0.8722, -0.4836, -0.07328, -0.8722, -0.4836, -0.07328, 0.7074, 0.7047, 0.05563, 0.7074, 0.7047, 0.05563, 0.7074, 0.7047, 0.05563, 0.7074, 0.7047, 0.05563, -0.07241, -0.1261, 0.9894, -0.07241, -0.1261, 0.9894, -0.07241, -0.1261, 0.9894, -0.07241, -0.1261, 0.9894, 0.9249, 0.3571, 0.1301, 0.9249, 0.3571, 0.1301, 0.9249, 0.3571, 0.1301, 0.9249, 0.3571, 0.1301, -0.5654, 0.06946, 0.8219, -0.5654, 0.06946, 0.8219, -0.5654, 0.06946, 0.8219, -0.5654, 0.06946, 0.8219, 0.5284, 0.1519, -0.8353, 0.5284, 0.1519, -0.8353, 0.5284, 0.1519, -0.8353, 0.5284, 0.1519, -0.8353, -0.8015, 0.5957, 0.05253, -0.8015, 0.5957, 0.05253, -0.8015, 0.5957, 0.05253, -0.8015, 0.5957, 0.05253])] * 3)])

# ---- objects
ob_log_cylinder_003 = bpy.data.objects.new('Log_Cylinder.003', me_log_cylinder_003)

# ---- transforms, parenting, visibility, modifiers, constraints
ob_log_cylinder_003.location = (-0.07895, 0.0225, 0.1003)
ob_log_cylinder_003.rotation_euler = (1.571, -0.0, 0.0)
ob_log_cylinder_003.scale = (0.133, 0.133, 0.133)

# ---- collection membership
col_collection.objects.link(ob_log_cylinder_003)

# ---- scene / render settings (as saved in the file)
scene.frame_start = 1; scene.frame_end = 250; scene.frame_set(1)
scene.render.engine = 'BLENDER_EEVEE_NEXT'
scene.cycles.sampling_pattern = 'TABULATED_SOBOL'
scene.view_settings.view_transform = 'Filmic'
bpy.context.view_layer.update()

# ---- added for rendering (the .blend has no active camera and no usable light): camera, sun
cam_auto = bpy.data.cameras.new('AutoCamera')
cam_auto.lens = 50.0
cam_auto.sensor_width = 36.0
cam_auto.clip_end = 1000.0
ob_auto_camera = bpy.data.objects.new('AutoCamera', cam_auto)
scene.collection.objects.link(ob_auto_camera)
ob_auto_camera.location = (0.945188, -1.17919, 0.910657)
ob_auto_camera.rotation_euler = (1.09748, -7.21219e-08, 0.694738)
scene.camera = ob_auto_camera
light_auto_sun = bpy.data.lights.new('AutoSun', 'SUN')
light_auto_sun.energy = 3.0
light_auto_sun.angle = 0.0523599
ob_auto_sun = bpy.data.objects.new('AutoSun', light_auto_sun)
scene.collection.objects.link(ob_auto_sun)
ob_auto_sun.rotation_euler = (0.872665, 0.174533, 0.523599)
bpy.context.view_layer.update()
